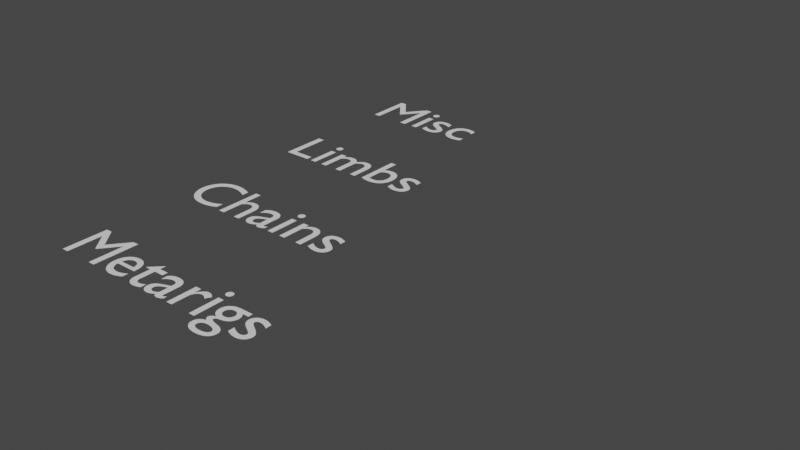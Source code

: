 # Source: MetaRigs.blend  (saved by Blender 5.0.77; exported with 4.5.12 LTS)
import bpy
from mathutils import Matrix  # noqa: F401  (used for matrix-valued properties, if any)

bpy.ops.wm.read_factory_settings(use_empty=True)
scene = bpy.context.scene
scene.name = 'Scene'

# ---- world
world_world = bpy.data.worlds.new('World'); scene.world = world_world
world_world.use_nodes = True; world_world.node_tree.nodes.clear()
_N = world_world.node_tree.nodes; _L = world_world.node_tree.links
n0 = _N.new('ShaderNodeOutputWorld'); n0.name = 'World Output'; n0.location = (300, 300)
n1 = _N.new('ShaderNodeBackground'); n1.name = 'Background'; n1.location = (10, 300)
n1.inputs[0].default_value = (0.05088, 0.05088, 0.05088, 1.0)
_L.new(n1.outputs[0], n0.inputs[0])
n0.is_active_output = True
world_world.color = (0.05088, 0.05088, 0.05088)
world_world.use_sun_shadow = False
world_world.sun_shadow_jitter_overblur = 0.0

# ---- curves / text
cu_cloud_curve = bpy.data.curves.new('cloud_curve', 'CURVE')
cu_cloud_curve.dimensions = '3D'
_sp = cu_cloud_curve.splines.new('BEZIER'); _sp.bezier_points.add(3)
_sp.bezier_points.foreach_set('co', [-0.5, 0.0, 0.0, 0.0, 0.5, 0.0, 0.5, 0.0, 0.0, 0.0, -0.5, 0.0])
_sp.bezier_points.foreach_set('handle_left', [-0.5, -0.2761, 0.0, -0.2761, 0.5, 0.0, 0.5, 0.2761, 0.0, 0.2761, -0.5, 0.0])
_sp.bezier_points.foreach_set('handle_right', [-0.5, 0.2761, 0.0, 0.2761, 0.5, 0.0, 0.5, -0.2761, 0.0, -0.2761, -0.5, 0.0])
_sp.bezier_points.foreach_set('radius', [0.0, 0.0, 0.0, 0.0])
_sp.order_u = 0
_sp.order_v = 0
_sp.use_cyclic_u = True
cu_cloud_curve.use_path = True
cu_cloud_curve.use_path_clamp = True
cu_cloud_curve.fill_mode = 'FULL'
txt_text = bpy.data.curves.new('Text', 'FONT')
txt_text.dimensions = '2D'
txt_text.body = 'Metarigs'
txt_text_001 = bpy.data.curves.new('Text.001', 'FONT')
txt_text_001.dimensions = '2D'
txt_text_001.body = 'Chains'
txt_text_002 = bpy.data.curves.new('Text.002', 'FONT')
txt_text_002.dimensions = '2D'
txt_text_002.body = 'Limbs'
txt_text_003 = bpy.data.curves.new('Text.003', 'FONT')
txt_text_003.dimensions = '2D'
txt_text_003.body = 'Misc'
arm_sample_cloud_chain = bpy.data.armatures.new('Sample_cloud_chain')  # bones are not reproduced
arm_sample_cloud_fk_chain = bpy.data.armatures.new('Sample_cloud_fk_chain')  # bones are not reproduced
arm_sample_cloud_ik_chain = bpy.data.armatures.new('Sample_cloud_ik_chain')  # bones are not reproduced
arm_sample_cloud_leg = bpy.data.armatures.new('Sample_cloud_leg')  # bones are not reproduced
arm_sample_cloud_spine = bpy.data.armatures.new('Sample_cloud_spine')  # bones are not reproduced
arm_sample_cloud_curve = bpy.data.armatures.new('Sample_cloud_curve')  # bones are not reproduced
arm_sample_cloud_spline_ik = bpy.data.armatures.new('Sample_cloud_spline_ik')  # bones are not reproduced
arm_sample_cloud_copy = bpy.data.armatures.new('Sample_cloud_copy')  # bones are not reproduced
arm_sample_cloud_face_chain = bpy.data.armatures.new('Sample_cloud_face_chain')  # bones are not reproduced
arm_sample_cloud_shoulder = bpy.data.armatures.new('Sample_cloud_shoulder')  # bones are not reproduced
arm_sample_cloud_aim = bpy.data.armatures.new('Sample_cloud_aim')  # bones are not reproduced
arm_meta_cloud_human = bpy.data.armatures.new('META-Cloud_Human')  # bones are not reproduced
arm_sample_cloud_limb = bpy.data.armatures.new('Sample_cloud_limb')  # bones are not reproduced
arm_sample_cloud_eyelid = bpy.data.armatures.new('Sample_cloud_eyelid')  # bones are not reproduced
arm_sample_cloud_physics_chain = bpy.data.armatures.new('Sample_cloud_physics_chain')  # bones are not reproduced
arm_sample_cloud_lattice = bpy.data.armatures.new('Sample_cloud_lattice')  # bones are not reproduced
arm_sample_cloud_chain_anchor = bpy.data.armatures.new('Sample_cloud_chain_anchor')  # bones are not reproduced
arm_meta_sintel = bpy.data.armatures.new('META-Sintel')  # bones are not reproduced
arm_sample_cloud_finger = bpy.data.armatures.new('Sample_cloud_finger')  # bones are not reproduced
arm_sample_cloud_tweak = bpy.data.armatures.new('Sample_cloud_tweak')  # bones are not reproduced
arm_sample_cloud_feather = bpy.data.armatures.new('Sample_cloud_feather')  # bones are not reproduced

# ---- objects
ob_sample_cloud_chain = bpy.data.objects.new('Sample_cloud_chain', arm_sample_cloud_chain)
ob_sample_cloud_fk_chain = bpy.data.objects.new('Sample_cloud_fk_chain', arm_sample_cloud_fk_chain)
ob_sample_cloud_ik_chain = bpy.data.objects.new('Sample_cloud_ik_chain', arm_sample_cloud_ik_chain)
ob_sample_cloud_leg = bpy.data.objects.new('Sample_cloud_leg', arm_sample_cloud_leg)
ob_sample_cloud_spine = bpy.data.objects.new('Sample_cloud_spine', arm_sample_cloud_spine)
ob_sample_cloud_curve = bpy.data.objects.new('Sample_cloud_curve', arm_sample_cloud_curve)
ob_cloud_curve = bpy.data.objects.new('cloud_curve', cu_cloud_curve)
ob_sample_cloud_spline_ik = bpy.data.objects.new('Sample_cloud_spline_ik', arm_sample_cloud_spline_ik)
ob_sample_cloud_copy = bpy.data.objects.new('Sample_cloud_copy', arm_sample_cloud_copy)
ob_sample_cloud_face_chain = bpy.data.objects.new('Sample_cloud_face_chain', arm_sample_cloud_face_chain)
ob_sample_cloud_shoulder = bpy.data.objects.new('Sample_cloud_shoulder', arm_sample_cloud_shoulder)
ob_sample_cloud_aim = bpy.data.objects.new('Sample_cloud_aim', arm_sample_cloud_aim)
ob_meta_cloud_human = bpy.data.objects.new('META-Cloud_Human', arm_meta_cloud_human)
ob_sample_cloud_limb = bpy.data.objects.new('Sample_cloud_limb', arm_sample_cloud_limb)
ob_sample_cloud_eyelid = bpy.data.objects.new('Sample_cloud_eyelid', arm_sample_cloud_eyelid)
ob_sample_cloud_physics_chain = bpy.data.objects.new('Sample_cloud_physics_chain', arm_sample_cloud_physics_chain)
ob_sample_cloud_lattice = bpy.data.objects.new('Sample_cloud_lattice', arm_sample_cloud_lattice)
ob_sample_cloud_chain_anchor = bpy.data.objects.new('Sample_cloud_chain_anchor', arm_sample_cloud_chain_anchor)
ob_meta_sintel = bpy.data.objects.new('META-Sintel', arm_meta_sintel)
ob_sample_cloud_finger = bpy.data.objects.new('Sample_cloud_finger', arm_sample_cloud_finger)
ob_sample_cloud_tweak = bpy.data.objects.new('Sample_cloud_tweak', arm_sample_cloud_tweak)
ob_text__metarigs = bpy.data.objects.new('Text: Metarigs', txt_text)
ob_text__chains = bpy.data.objects.new('Text: Chains', txt_text_001)
ob_text__limbs = bpy.data.objects.new('Text: Limbs', txt_text_002)
ob_text__misc = bpy.data.objects.new('Text: Misc', txt_text_003)
ob_sample_cloud_feather = bpy.data.objects.new('Sample_cloud_feather', arm_sample_cloud_feather)

# ---- transforms, parenting, visibility, modifiers, constraints
ob_sample_cloud_chain.location = (0.0, -4.0, 0.0)
ob_sample_cloud_chain.lineart.crease_threshold = 0.0
ob_sample_cloud_fk_chain.location = (4.0, -4.0, 0.0)
ob_sample_cloud_fk_chain.lineart.crease_threshold = 0.0
ob_sample_cloud_ik_chain.location = (4.0, -2.0, 0.0)
ob_sample_cloud_ik_chain.lineart.crease_threshold = 0.0
ob_sample_cloud_leg.location = (6.0, -2.0, 0.0)
ob_sample_cloud_leg.lineart.crease_threshold = 0.0
ob_sample_cloud_spine.location = (8.0, -2.0, 0.0)
ob_sample_cloud_spine.lineart.crease_threshold = 0.0
ob_sample_cloud_curve.location = (0.0, 0.0, 0.0)
ob_sample_cloud_curve.lineart.crease_threshold = 0.0
ob_cloud_curve.location = (0.0, 0.0, 0.0)
ob_cloud_curve.lineart.crease_threshold = 0.0
_m = ob_cloud_curve.modifiers.new('Hook_Curve_Root_00', 'HOOK')
_m.use_apply_on_spline = True
_m.matrix_inverse = ((-1.0, -2.251e-08, -6.491e-08, -0.5), (2.251e-08, -1.0, 4.662e-14, 1.125e-08), (-6.491e-08, -1.461e-15, 1.0, -3.246e-08), (0.0, 0.0, 0.0, 1.0))
_m.subtarget = 'Hook_Curve_Root_00'
_m = ob_cloud_curve.modifiers.new('Hook_L_Curve_Root_00', 'HOOK')
_m.use_apply_on_spline = True
_m.matrix_inverse = ((1.0, 2.251e-08, -1.016e-21, 0.5), (-2.251e-08, 1.0, -4.516e-14, 0.2761), (3.289e-23, -1.461e-15, 1.0, -4.034e-16), (0.0, 0.0, 0.0, 1.0))
_m.subtarget = 'Hook_L_Curve_Root_00'
_m = ob_cloud_curve.modifiers.new('Hook_R_Curve_Root_00', 'HOOK')
_m.use_apply_on_spline = True
_m.matrix_inverse = ((-1.0, 9.485e-23, -4.422e-36, -0.5), (-2.931e-21, -1.0, 4.662e-14, 0.2761), (0.0, 0.0, 1.0, 0.0), (0.0, 0.0, 0.0, 1.0))
_m.subtarget = 'Hook_R_Curve_Root_00'
_m = ob_cloud_curve.modifiers.new('Hook_Curve_Root_01', 'HOOK')
_m.use_apply_on_spline = True
_m.matrix_inverse = ((-1.699e-15, 7.55e-08, 1.0, -3.775e-08), (-1.0, -2.251e-08, -4.662e-14, 1.125e-08), (2.251e-08, -1.0, 7.55e-08, 0.5), (0.0, 0.0, 0.0, 1.0))
_m.subtarget = 'Hook_Curve_Root_01'
_m = ob_cloud_curve.modifiers.new('Hook_L_Curve_Root_01', 'HOOK')
_m.use_apply_on_spline = True
_m.matrix_inverse = ((1.699e-15, -7.55e-08, -1.0, 3.775e-08), (1.0, 2.251e-08, 4.662e-14, 0.2761), (2.251e-08, -1.0, 7.55e-08, 0.5), (0.0, 0.0, 0.0, 1.0))
_m.subtarget = 'Hook_L_Curve_Root_01'
_m = ob_cloud_curve.modifiers.new('Hook_R_Curve_Root_01', 'HOOK')
_m.use_apply_on_spline = True
_m.matrix_inverse = ((0.0, 7.55e-08, 1.0, -3.775e-08), (-1.0, -3.519e-21, -4.662e-14, 0.2761), (0.0, -1.0, 7.55e-08, 0.5), (0.0, 0.0, 0.0, 1.0))
_m.subtarget = 'Hook_R_Curve_Root_01'
_m = ob_cloud_curve.modifiers.new('Hook_Curve_Root_02', 'HOOK')
_m.use_apply_on_spline = True
_m.matrix_inverse = ((1.0, 2.251e-08, 1.007e-20, -0.5), (-2.251e-08, 1.0, -4.662e-14, 1.125e-08), (-1.007e-20, -2.266e-28, 1.0, 5.033e-21), (0.0, 0.0, 0.0, 1.0))
_m.subtarget = 'Hook_Curve_Root_02'
_m = ob_cloud_curve.modifiers.new('Hook_L_Curve_Root_02', 'HOOK')
_m.use_apply_on_spline = True
_m.matrix_inverse = ((-1.0, -2.251e-08, 1.049e-21, 0.5), (2.251e-08, -1.0, 4.662e-14, 0.2761), (1.049e-21, -2.266e-28, 1.0, -5.246e-22), (0.0, 0.0, 0.0, 1.0))
_m.subtarget = 'Hook_L_Curve_Root_02'
_m = ob_cloud_curve.modifiers.new('Hook_R_Curve_Root_02', 'HOOK')
_m.use_apply_on_spline = True
_m.matrix_inverse = ((1.0, 0.0, 0.0, -0.5), (4.692e-34, 1.0, -4.662e-14, 0.2761), (1.049e-21, 0.0, 1.0, -5.246e-22), (0.0, 0.0, 0.0, 1.0))
_m.subtarget = 'Hook_R_Curve_Root_02'
_m = ob_cloud_curve.modifiers.new('Hook_Curve_Root_03', 'HOOK')
_m.use_apply_on_spline = True
_m.matrix_inverse = ((1.699e-15, -7.55e-08, -1.0, -3.775e-08), (1.0, 2.251e-08, -4.662e-14, 1.125e-08), (2.251e-08, -1.0, 7.55e-08, -0.5), (0.0, 0.0, 0.0, 1.0))
_m.subtarget = 'Hook_Curve_Root_03'
_m = ob_cloud_curve.modifiers.new('Hook_L_Curve_Root_03', 'HOOK')
_m.use_apply_on_spline = True
_m.matrix_inverse = ((-1.699e-15, 7.55e-08, 1.0, 3.775e-08), (-1.0, -2.251e-08, 4.662e-14, 0.2761), (2.251e-08, -1.0, 7.55e-08, -0.5), (0.0, 0.0, 0.0, 1.0))
_m.subtarget = 'Hook_L_Curve_Root_03'
_m = ob_cloud_curve.modifiers.new('Hook_R_Curve_Root_03', 'HOOK')
_m.use_apply_on_spline = True
_m.matrix_inverse = ((0.0, -7.55e-08, -1.0, -3.775e-08), (1.0, -3.519e-21, -4.662e-14, 0.2761), (0.0, -1.0, 7.55e-08, -0.5), (0.0, 0.0, 0.0, 1.0))
_m.subtarget = 'Hook_R_Curve_Root_03'
ob_sample_cloud_spline_ik.location = (8.0, -4.0, 0.0)
ob_sample_cloud_spline_ik.lineart.crease_threshold = 0.0
ob_sample_cloud_copy.location = (4.0, 0.0, 0.0)
ob_sample_cloud_copy.lineart.crease_threshold = 0.0
ob_sample_cloud_face_chain.location = (2.0, -4.0, 0.0)
ob_sample_cloud_face_chain.lineart.crease_threshold = 0.0
ob_sample_cloud_shoulder.location = (3.0, 0.0, 0.0)
ob_sample_cloud_shoulder.lineart.crease_threshold = 0.0
ob_sample_cloud_aim.location = (1.0, 0.0, 0.0)
ob_sample_cloud_aim.lineart.crease_threshold = 0.0
ob_meta_cloud_human.location = (2.0, -6.0, 0.0)
ob_meta_cloud_human.lineart.crease_threshold = 0.0
ob_sample_cloud_limb.location = (2.0, -2.0, 0.0)
ob_sample_cloud_limb.lineart.crease_threshold = 0.0
ob_sample_cloud_eyelid.location = (2.0, 0.0, 0.0)
ob_sample_cloud_eyelid.lineart.crease_threshold = 0.0
ob_sample_cloud_physics_chain.location = (6.0, -4.0, 0.0)
ob_sample_cloud_physics_chain.lineart.crease_threshold = 0.0
ob_sample_cloud_lattice.location = (5.0, 0.0, 0.0)
ob_sample_cloud_lattice.lineart.crease_threshold = 0.0
ob_sample_cloud_chain_anchor.location = (10.0, -4.0, 0.0)
ob_sample_cloud_chain_anchor.lineart.crease_threshold = 0.0
ob_meta_sintel.location = (0.0, -6.0, 0.0)
ob_meta_sintel.lineart.crease_threshold = 0.0
ob_sample_cloud_finger.location = (0.0, -2.0, 0.0)
ob_sample_cloud_finger.lineart.crease_threshold = 0.0
ob_sample_cloud_tweak.location = (12.0, -4.0, 0.0)
ob_sample_cloud_tweak.lineart.crease_threshold = 0.0
ob_text__metarigs.location = (-5.289, -6.0, 0.0)
ob_text__chains.location = (-5.289, -4.0, 0.0)
ob_text__limbs.location = (-5.289, -2.0, 0.0)
ob_text__misc.location = (-5.289, 0.0, 0.0)
ob_sample_cloud_feather.location = (6.0, 0.0, 0.0)
ob_sample_cloud_feather.lineart.crease_threshold = 0.0

# ---- collection membership
scene.collection.objects.link(ob_sample_cloud_chain)
scene.collection.objects.link(ob_sample_cloud_fk_chain)
scene.collection.objects.link(ob_sample_cloud_ik_chain)
scene.collection.objects.link(ob_sample_cloud_leg)
scene.collection.objects.link(ob_sample_cloud_spine)
scene.collection.objects.link(ob_sample_cloud_curve)
scene.collection.objects.link(ob_cloud_curve)
scene.collection.objects.link(ob_sample_cloud_spline_ik)
scene.collection.objects.link(ob_sample_cloud_copy)
scene.collection.objects.link(ob_sample_cloud_face_chain)
scene.collection.objects.link(ob_sample_cloud_shoulder)
scene.collection.objects.link(ob_sample_cloud_aim)
scene.collection.objects.link(ob_meta_cloud_human)
scene.collection.objects.link(ob_sample_cloud_limb)
scene.collection.objects.link(ob_sample_cloud_eyelid)
scene.collection.objects.link(ob_sample_cloud_physics_chain)
scene.collection.objects.link(ob_sample_cloud_lattice)
scene.collection.objects.link(ob_sample_cloud_chain_anchor)
scene.collection.objects.link(ob_meta_sintel)
scene.collection.objects.link(ob_sample_cloud_finger)
scene.collection.objects.link(ob_sample_cloud_tweak)
scene.collection.objects.link(ob_text__metarigs)
scene.collection.objects.link(ob_text__chains)
scene.collection.objects.link(ob_text__limbs)
scene.collection.objects.link(ob_text__misc)
scene.collection.objects.link(ob_sample_cloud_feather)

# ---- scene / render settings (as saved in the file)
scene.frame_start = 0; scene.frame_end = 250; scene.frame_set(0)
scene.render.engine = 'BLENDER_EEVEE_NEXT'
scene.render.motion_blur_shutter = 1.0
scene.render.bake_bias = 0.0
scene.render.bake_samples = 0
scene.cycles.use_denoising = False
scene.cycles.sampling_pattern = 'TABULATED_SOBOL'
scene.cycles.use_light_tree = False
scene.eevee.ray_tracing_options.trace_max_roughness = 0.0
scene.view_settings.view_transform = 'Filmic'
bpy.context.view_layer.update()

# ---- added for rendering (the .blend has no active camera and no usable light): camera, sun
cam_auto = bpy.data.cameras.new('AutoCamera')
cam_auto.lens = 50.0
cam_auto.sensor_width = 36.0
cam_auto.clip_end = 1000.0
ob_auto_camera = bpy.data.objects.new('AutoCamera', cam_auto)
scene.collection.objects.link(ob_auto_camera)
ob_auto_camera.location = (5.94285, -12.7499, 6.65057)
ob_auto_camera.rotation_euler = (1.09748, -7.21219e-08, 0.694738)
scene.camera = ob_auto_camera
light_auto_sun = bpy.data.lights.new('AutoSun', 'SUN')
light_auto_sun.energy = 3.0
light_auto_sun.angle = 0.0523599
ob_auto_sun = bpy.data.objects.new('AutoSun', light_auto_sun)
scene.collection.objects.link(ob_auto_sun)
ob_auto_sun.rotation_euler = (0.872665, 0.174533, 0.523599)
bpy.context.view_layer.update()
